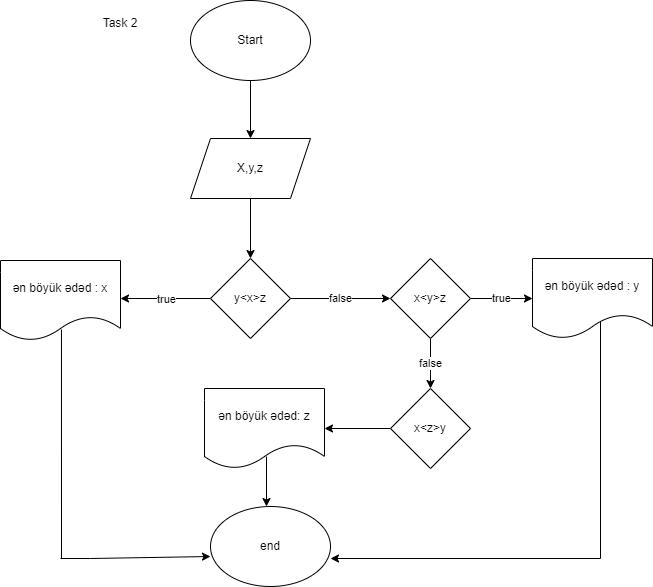

The diagram above was exported from draw.io. Its source (the exported page's mxGraphModel, read from the mxfile embedded in the PNG):
<mxGraphModel dx="53" dy="478" grid="1" gridSize="10" guides="1" tooltips="1" connect="1" arrows="1" fold="1" page="1" pageScale="1" pageWidth="827" pageHeight="1169" math="0" shadow="0">
  <root>
    <mxCell id="0" />
    <mxCell id="1" parent="0" />
    <mxCell id="pUkLNeuGtBIojEI83pXB-17" value="&lt;font style=&quot;vertical-align: inherit;&quot;&gt;&lt;font style=&quot;vertical-align: inherit;&quot;&gt;Task 2&lt;/font&gt;&lt;/font&gt;" style="text;html=1;strokeColor=none;fillColor=none;align=center;verticalAlign=middle;whiteSpace=wrap;rounded=0;" vertex="1" parent="1">
      <mxGeometry x="990" y="10" width="60" height="30" as="geometry" />
    </mxCell>
    <mxCell id="pUkLNeuGtBIojEI83pXB-19" style="edgeStyle=orthogonalEdgeStyle;rounded=0;orthogonalLoop=1;jettySize=auto;html=1;" edge="1" parent="1" source="pUkLNeuGtBIojEI83pXB-18" target="pUkLNeuGtBIojEI83pXB-20">
      <mxGeometry relative="1" as="geometry">
        <mxPoint x="1150" y="130" as="targetPoint" />
      </mxGeometry>
    </mxCell>
    <mxCell id="pUkLNeuGtBIojEI83pXB-18" value="&lt;font style=&quot;vertical-align: inherit;&quot;&gt;&lt;font style=&quot;vertical-align: inherit;&quot;&gt;Start&lt;/font&gt;&lt;/font&gt;" style="ellipse;whiteSpace=wrap;html=1;" vertex="1" parent="1">
      <mxGeometry x="1090" y="2" width="120" height="80" as="geometry" />
    </mxCell>
    <mxCell id="pUkLNeuGtBIojEI83pXB-21" style="edgeStyle=orthogonalEdgeStyle;rounded=0;orthogonalLoop=1;jettySize=auto;html=1;" edge="1" parent="1" source="pUkLNeuGtBIojEI83pXB-20" target="pUkLNeuGtBIojEI83pXB-22">
      <mxGeometry relative="1" as="geometry">
        <mxPoint x="1150" y="260" as="targetPoint" />
      </mxGeometry>
    </mxCell>
    <mxCell id="pUkLNeuGtBIojEI83pXB-20" value="&lt;font style=&quot;vertical-align: inherit;&quot;&gt;&lt;font style=&quot;vertical-align: inherit;&quot;&gt;X,y,z&lt;/font&gt;&lt;/font&gt;" style="shape=parallelogram;perimeter=parallelogramPerimeter;whiteSpace=wrap;html=1;fixedSize=1;" vertex="1" parent="1">
      <mxGeometry x="1090" y="140" width="120" height="60" as="geometry" />
    </mxCell>
    <mxCell id="pUkLNeuGtBIojEI83pXB-23" value="true" style="edgeStyle=orthogonalEdgeStyle;rounded=0;orthogonalLoop=1;jettySize=auto;html=1;" edge="1" parent="1" source="pUkLNeuGtBIojEI83pXB-22">
      <mxGeometry relative="1" as="geometry">
        <mxPoint x="1020" y="300" as="targetPoint" />
      </mxGeometry>
    </mxCell>
    <mxCell id="pUkLNeuGtBIojEI83pXB-24" value="false" style="edgeStyle=orthogonalEdgeStyle;rounded=0;orthogonalLoop=1;jettySize=auto;html=1;" edge="1" parent="1" source="pUkLNeuGtBIojEI83pXB-22">
      <mxGeometry relative="1" as="geometry">
        <mxPoint x="1290" y="300" as="targetPoint" />
      </mxGeometry>
    </mxCell>
    <mxCell id="pUkLNeuGtBIojEI83pXB-22" value="y&amp;lt;x&amp;gt;z" style="rhombus;whiteSpace=wrap;html=1;" vertex="1" parent="1">
      <mxGeometry x="1110" y="260" width="80" height="80" as="geometry" />
    </mxCell>
    <mxCell id="pUkLNeuGtBIojEI83pXB-27" value="false" style="edgeStyle=orthogonalEdgeStyle;rounded=0;orthogonalLoop=1;jettySize=auto;html=1;" edge="1" parent="1" source="pUkLNeuGtBIojEI83pXB-25" target="pUkLNeuGtBIojEI83pXB-28">
      <mxGeometry relative="1" as="geometry">
        <mxPoint x="1330" y="400" as="targetPoint" />
      </mxGeometry>
    </mxCell>
    <mxCell id="pUkLNeuGtBIojEI83pXB-29" value="true" style="edgeStyle=orthogonalEdgeStyle;rounded=0;orthogonalLoop=1;jettySize=auto;html=1;" edge="1" parent="1" source="pUkLNeuGtBIojEI83pXB-25" target="pUkLNeuGtBIojEI83pXB-30">
      <mxGeometry relative="1" as="geometry">
        <mxPoint x="1460" y="300" as="targetPoint" />
      </mxGeometry>
    </mxCell>
    <mxCell id="pUkLNeuGtBIojEI83pXB-25" value="x&amp;lt;y&amp;gt;z" style="rhombus;whiteSpace=wrap;html=1;" vertex="1" parent="1">
      <mxGeometry x="1290" y="260" width="80" height="80" as="geometry" />
    </mxCell>
    <mxCell id="pUkLNeuGtBIojEI83pXB-26" value="ən böyük ədəd : x" style="shape=document;whiteSpace=wrap;html=1;boundedLbl=1;" vertex="1" parent="1">
      <mxGeometry x="900" y="262" width="120" height="80" as="geometry" />
    </mxCell>
    <mxCell id="pUkLNeuGtBIojEI83pXB-31" style="edgeStyle=orthogonalEdgeStyle;rounded=0;orthogonalLoop=1;jettySize=auto;html=1;" edge="1" parent="1" source="pUkLNeuGtBIojEI83pXB-28" target="pUkLNeuGtBIojEI83pXB-32">
      <mxGeometry relative="1" as="geometry">
        <mxPoint x="1230" y="430" as="targetPoint" />
      </mxGeometry>
    </mxCell>
    <mxCell id="pUkLNeuGtBIojEI83pXB-28" value="x&amp;lt;z&amp;gt;y" style="rhombus;whiteSpace=wrap;html=1;" vertex="1" parent="1">
      <mxGeometry x="1290" y="390" width="80" height="80" as="geometry" />
    </mxCell>
    <mxCell id="pUkLNeuGtBIojEI83pXB-30" value="ən böyük ədəd : y" style="shape=document;whiteSpace=wrap;html=1;boundedLbl=1;" vertex="1" parent="1">
      <mxGeometry x="1432" y="260" width="120" height="80" as="geometry" />
    </mxCell>
    <mxCell id="pUkLNeuGtBIojEI83pXB-41" style="edgeStyle=orthogonalEdgeStyle;rounded=0;orthogonalLoop=1;jettySize=auto;html=1;" edge="1" parent="1">
      <mxGeometry relative="1" as="geometry">
        <mxPoint x="1166" y="508" as="targetPoint" />
        <mxPoint x="1166" y="458" as="sourcePoint" />
      </mxGeometry>
    </mxCell>
    <mxCell id="pUkLNeuGtBIojEI83pXB-32" value="ən böyük ədəd: z" style="shape=document;whiteSpace=wrap;html=1;boundedLbl=1;" vertex="1" parent="1">
      <mxGeometry x="1104" y="390" width="120" height="80" as="geometry" />
    </mxCell>
    <mxCell id="pUkLNeuGtBIojEI83pXB-36" value="" style="endArrow=none;html=1;rounded=0;entryX=0.508;entryY=0.863;entryDx=0;entryDy=0;entryPerimeter=0;" edge="1" parent="1" target="pUkLNeuGtBIojEI83pXB-26">
      <mxGeometry width="50" height="50" relative="1" as="geometry">
        <mxPoint x="961" y="560" as="sourcePoint" />
        <mxPoint x="961.52" y="330.03999999999996" as="targetPoint" />
      </mxGeometry>
    </mxCell>
    <mxCell id="pUkLNeuGtBIojEI83pXB-37" value="" style="endArrow=none;html=1;rounded=0;entryX=0.508;entryY=0.863;entryDx=0;entryDy=0;entryPerimeter=0;" edge="1" parent="1">
      <mxGeometry width="50" height="50" relative="1" as="geometry">
        <mxPoint x="1500" y="560" as="sourcePoint" />
        <mxPoint x="1500" y="322.5" as="targetPoint" />
      </mxGeometry>
    </mxCell>
    <mxCell id="pUkLNeuGtBIojEI83pXB-39" value="" style="endArrow=classic;html=1;rounded=0;entryX=0;entryY=0.625;entryDx=0;entryDy=0;entryPerimeter=0;" edge="1" parent="1" target="pUkLNeuGtBIojEI83pXB-42">
      <mxGeometry width="50" height="50" relative="1" as="geometry">
        <mxPoint x="960" y="560" as="sourcePoint" />
        <mxPoint x="1100" y="560" as="targetPoint" />
        <Array as="points">
          <mxPoint x="990" y="560" />
        </Array>
      </mxGeometry>
    </mxCell>
    <mxCell id="pUkLNeuGtBIojEI83pXB-40" value="" style="endArrow=classic;html=1;rounded=0;" edge="1" parent="1">
      <mxGeometry width="50" height="50" relative="1" as="geometry">
        <mxPoint x="1500" y="560" as="sourcePoint" />
        <mxPoint x="1230" y="560" as="targetPoint" />
      </mxGeometry>
    </mxCell>
    <mxCell id="pUkLNeuGtBIojEI83pXB-42" value="end" style="ellipse;whiteSpace=wrap;html=1;" vertex="1" parent="1">
      <mxGeometry x="1110" y="508" width="120" height="80" as="geometry" />
    </mxCell>
  </root>
</mxGraphModel>